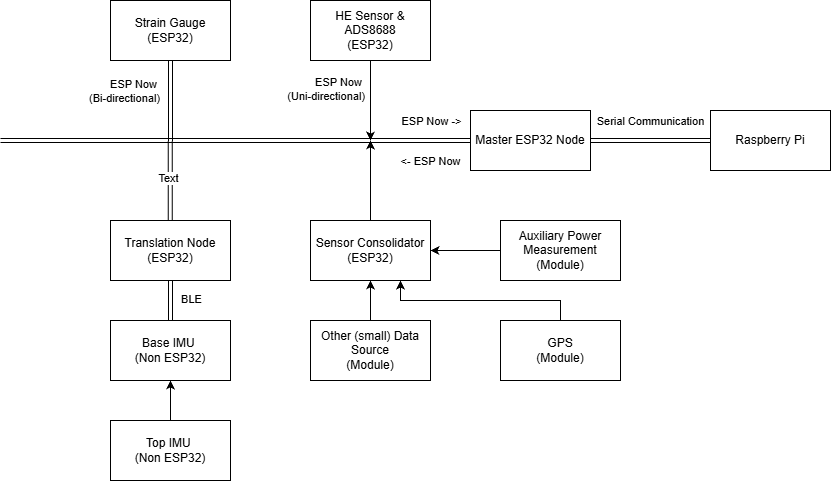

The diagram above was exported from draw.io. Its source (the exported page's mxGraphModel, read from the mxfile embedded in the PNG):
<mxGraphModel dx="885" dy="559" grid="1" gridSize="10" guides="1" tooltips="1" connect="1" arrows="1" fold="1" page="1" pageScale="1" pageWidth="1169" pageHeight="827" math="0" shadow="0">
  <root>
    <mxCell id="0" />
    <mxCell id="1" parent="0" />
    <mxCell id="xUK_BK7SCS2JYXJr3K6h-9" edge="1" parent="1" source="xUK_BK7SCS2JYXJr3K6h-2" style="edgeStyle=orthogonalEdgeStyle;shape=link;rounded=0;orthogonalLoop=1;jettySize=auto;html=1;">
      <mxGeometry relative="1" as="geometry">
        <mxPoint x="230.00000000000023" y="310" as="targetPoint" />
      </mxGeometry>
    </mxCell>
    <mxCell id="xUK_BK7SCS2JYXJr3K6h-34" connectable="0" parent="xUK_BK7SCS2JYXJr3K6h-9" style="edgeLabel;html=1;align=right;verticalAlign=middle;resizable=0;points=[];" value="&lt;span style=&quot;&quot;&gt;ESP Now&amp;nbsp;&lt;/span&gt;&lt;div style=&quot;&quot;&gt;(Bi-directional)&lt;/div&gt;" vertex="1">
      <mxGeometry relative="1" x="-0.311" y="2" as="geometry">
        <mxPoint x="-12" y="3" as="offset" />
      </mxGeometry>
    </mxCell>
    <mxCell id="xUK_BK7SCS2JYXJr3K6h-2" parent="1" style="whiteSpace=wrap;html=1;" value="Strain Gauge&lt;div&gt;(ESP32)&lt;/div&gt;" vertex="1">
      <mxGeometry height="60" width="120" x="170" y="170" as="geometry" />
    </mxCell>
    <mxCell id="xUK_BK7SCS2JYXJr3K6h-10" edge="1" parent="1" source="xUK_BK7SCS2JYXJr3K6h-3" style="edgeStyle=orthogonalEdgeStyle;rounded=0;orthogonalLoop=1;jettySize=auto;html=1;">
      <mxGeometry relative="1" as="geometry">
        <mxPoint x="430" y="310" as="targetPoint" />
      </mxGeometry>
    </mxCell>
    <mxCell id="xUK_BK7SCS2JYXJr3K6h-3" parent="1" style="whiteSpace=wrap;html=1;" value="HE Sensor &amp;amp; ADS8688&lt;div&gt;(ESP32)&lt;/div&gt;" vertex="1">
      <mxGeometry height="60" width="120" x="370" y="170" as="geometry" />
    </mxCell>
    <mxCell id="xUK_BK7SCS2JYXJr3K6h-6" edge="1" parent="1" source="xUK_BK7SCS2JYXJr3K6h-4" style="edgeStyle=orthogonalEdgeStyle;shape=link;rounded=0;orthogonalLoop=1;jettySize=auto;html=1;entryX=0;entryY=0.5;entryDx=0;entryDy=0;" target="xUK_BK7SCS2JYXJr3K6h-5">
      <mxGeometry relative="1" as="geometry" />
    </mxCell>
    <mxCell id="xUK_BK7SCS2JYXJr3K6h-7" connectable="0" parent="xUK_BK7SCS2JYXJr3K6h-6" style="edgeLabel;html=1;align=center;verticalAlign=middle;resizable=0;points=[];" value="Serial Communication" vertex="1">
      <mxGeometry relative="1" x="-0.5179" y="9" as="geometry">
        <mxPoint x="31" y="-11" as="offset" />
      </mxGeometry>
    </mxCell>
    <mxCell id="xUK_BK7SCS2JYXJr3K6h-8" edge="1" parent="1" source="xUK_BK7SCS2JYXJr3K6h-4" style="edgeStyle=orthogonalEdgeStyle;shape=link;rounded=0;orthogonalLoop=1;jettySize=auto;html=1;">
      <mxGeometry relative="1" as="geometry">
        <mxPoint x="60" y="310" as="targetPoint" />
      </mxGeometry>
    </mxCell>
    <mxCell id="xUK_BK7SCS2JYXJr3K6h-26" connectable="0" parent="xUK_BK7SCS2JYXJr3K6h-8" style="edgeLabel;html=1;align=center;verticalAlign=middle;resizable=0;points=[];" value="ESP Now -&amp;gt;" vertex="1">
      <mxGeometry relative="1" x="-0.9148" y="1" as="geometry">
        <mxPoint x="-20" y="-21" as="offset" />
      </mxGeometry>
    </mxCell>
    <mxCell id="xUK_BK7SCS2JYXJr3K6h-31" connectable="0" parent="xUK_BK7SCS2JYXJr3K6h-8" style="edgeLabel;html=1;align=center;verticalAlign=middle;resizable=0;points=[];" value="&amp;lt;- ESP Now" vertex="1">
      <mxGeometry relative="1" x="-0.886" as="geometry">
        <mxPoint x="-14" y="20" as="offset" />
      </mxGeometry>
    </mxCell>
    <mxCell id="xUK_BK7SCS2JYXJr3K6h-4" parent="1" style="whiteSpace=wrap;html=1;" value="Master ESP32 Node" vertex="1">
      <mxGeometry height="60" width="120" x="530" y="280" as="geometry" />
    </mxCell>
    <mxCell id="xUK_BK7SCS2JYXJr3K6h-5" parent="1" style="whiteSpace=wrap;html=1;" value="Raspberry Pi" vertex="1">
      <mxGeometry height="60" width="120" x="770" y="280" as="geometry" />
    </mxCell>
    <mxCell id="xUK_BK7SCS2JYXJr3K6h-16" edge="1" parent="1" source="xUK_BK7SCS2JYXJr3K6h-11" style="edgeStyle=orthogonalEdgeStyle;shape=link;rounded=0;orthogonalLoop=1;jettySize=auto;html=1;entryX=0.5;entryY=0;entryDx=0;entryDy=0;" target="xUK_BK7SCS2JYXJr3K6h-13">
      <mxGeometry relative="1" as="geometry" />
    </mxCell>
    <mxCell id="xUK_BK7SCS2JYXJr3K6h-17" connectable="0" parent="xUK_BK7SCS2JYXJr3K6h-16" style="edgeLabel;html=1;align=center;verticalAlign=middle;resizable=0;points=[];" value="BLE" vertex="1">
      <mxGeometry relative="1" x="-0.048" as="geometry">
        <mxPoint x="20" as="offset" />
      </mxGeometry>
    </mxCell>
    <mxCell id="xUK_BK7SCS2JYXJr3K6h-11" parent="1" style="whiteSpace=wrap;html=1;" value="Translation Node&lt;br&gt;&lt;div&gt;(ESP32)&lt;/div&gt;" vertex="1">
      <mxGeometry height="60" width="120" x="170" y="390" as="geometry" />
    </mxCell>
    <mxCell id="xUK_BK7SCS2JYXJr3K6h-12" edge="1" parent="1" style="edgeStyle=orthogonalEdgeStyle;shape=link;rounded=0;orthogonalLoop=1;jettySize=auto;html=1;">
      <mxGeometry relative="1" as="geometry">
        <mxPoint x="229.72" y="310" as="sourcePoint" />
        <mxPoint x="229.72000000000023" y="390" as="targetPoint" />
      </mxGeometry>
    </mxCell>
    <mxCell id="xUK_BK7SCS2JYXJr3K6h-33" connectable="0" parent="xUK_BK7SCS2JYXJr3K6h-12" style="edgeLabel;html=1;align=center;verticalAlign=middle;resizable=0;points=[];" value="Text" vertex="1">
      <mxGeometry relative="1" x="-0.0478" y="-2" as="geometry">
        <mxPoint as="offset" />
      </mxGeometry>
    </mxCell>
    <mxCell id="xUK_BK7SCS2JYXJr3K6h-13" parent="1" style="whiteSpace=wrap;html=1;" value="&lt;div&gt;Base IMU&amp;nbsp;&lt;/div&gt;&lt;div&gt;(Non ESP32)&lt;/div&gt;" vertex="1">
      <mxGeometry height="60" width="120" x="170" y="490" as="geometry" />
    </mxCell>
    <mxCell id="xUK_BK7SCS2JYXJr3K6h-15" edge="1" parent="1" source="xUK_BK7SCS2JYXJr3K6h-14" style="edgeStyle=orthogonalEdgeStyle;rounded=0;orthogonalLoop=1;jettySize=auto;html=1;entryX=0.5;entryY=1;entryDx=0;entryDy=0;" target="xUK_BK7SCS2JYXJr3K6h-13">
      <mxGeometry relative="1" as="geometry" />
    </mxCell>
    <mxCell id="xUK_BK7SCS2JYXJr3K6h-14" parent="1" style="whiteSpace=wrap;html=1;" value="&lt;div&gt;Top IMU&amp;nbsp;&lt;/div&gt;&lt;div&gt;(Non ESP32)&lt;/div&gt;" vertex="1">
      <mxGeometry height="60" width="120" x="170" y="590" as="geometry" />
    </mxCell>
    <mxCell id="xUK_BK7SCS2JYXJr3K6h-25" edge="1" parent="1" source="xUK_BK7SCS2JYXJr3K6h-18" style="edgeStyle=orthogonalEdgeStyle;rounded=0;orthogonalLoop=1;jettySize=auto;html=1;">
      <mxGeometry relative="1" as="geometry">
        <mxPoint x="430" y="310" as="targetPoint" />
      </mxGeometry>
    </mxCell>
    <mxCell id="xUK_BK7SCS2JYXJr3K6h-18" parent="1" style="whiteSpace=wrap;html=1;" value="&lt;div&gt;Sensor Consolidator&lt;/div&gt;&lt;div&gt;(ESP32)&lt;/div&gt;" vertex="1">
      <mxGeometry height="60" width="120" x="370" y="390" as="geometry" />
    </mxCell>
    <mxCell id="xUK_BK7SCS2JYXJr3K6h-20" edge="1" parent="1" source="xUK_BK7SCS2JYXJr3K6h-19" style="edgeStyle=orthogonalEdgeStyle;rounded=0;orthogonalLoop=1;jettySize=auto;html=1;entryX=1;entryY=0.5;entryDx=0;entryDy=0;" target="xUK_BK7SCS2JYXJr3K6h-18">
      <mxGeometry relative="1" as="geometry" />
    </mxCell>
    <mxCell id="xUK_BK7SCS2JYXJr3K6h-19" parent="1" style="whiteSpace=wrap;html=1;" value="&lt;div&gt;&lt;span style=&quot;background-color: transparent; color: light-dark(rgb(0, 0, 0), rgb(255, 255, 255));&quot;&gt;Auxiliary Power Measurement&lt;/span&gt;&lt;/div&gt;&lt;div&gt;&lt;span style=&quot;background-color: transparent; color: light-dark(rgb(0, 0, 0), rgb(255, 255, 255));&quot;&gt;(Module)&lt;/span&gt;&lt;/div&gt;" vertex="1">
      <mxGeometry height="60" width="120" x="560" y="390" as="geometry" />
    </mxCell>
    <mxCell id="xUK_BK7SCS2JYXJr3K6h-24" edge="1" parent="1" source="xUK_BK7SCS2JYXJr3K6h-21" style="edgeStyle=orthogonalEdgeStyle;rounded=0;orthogonalLoop=1;jettySize=auto;html=1;entryX=0.75;entryY=1;entryDx=0;entryDy=0;" target="xUK_BK7SCS2JYXJr3K6h-18">
      <mxGeometry relative="1" as="geometry">
        <Array as="points">
          <mxPoint x="620" y="470" />
          <mxPoint x="460" y="470" />
        </Array>
        <mxPoint x="430" y="470" as="targetPoint" />
      </mxGeometry>
    </mxCell>
    <mxCell id="xUK_BK7SCS2JYXJr3K6h-21" parent="1" style="whiteSpace=wrap;html=1;" value="&lt;div&gt;&lt;span style=&quot;background-color: transparent; color: light-dark(rgb(0, 0, 0), rgb(255, 255, 255));&quot;&gt;GPS&lt;/span&gt;&lt;/div&gt;&lt;div&gt;&lt;span style=&quot;background-color: transparent; color: light-dark(rgb(0, 0, 0), rgb(255, 255, 255));&quot;&gt;(Module)&lt;/span&gt;&lt;/div&gt;" vertex="1">
      <mxGeometry height="60" width="120" x="560" y="490" as="geometry" />
    </mxCell>
    <mxCell id="xUK_BK7SCS2JYXJr3K6h-23" edge="1" parent="1" source="xUK_BK7SCS2JYXJr3K6h-22" style="edgeStyle=orthogonalEdgeStyle;rounded=0;orthogonalLoop=1;jettySize=auto;html=1;entryX=0.5;entryY=1;entryDx=0;entryDy=0;" target="xUK_BK7SCS2JYXJr3K6h-18">
      <mxGeometry relative="1" as="geometry" />
    </mxCell>
    <mxCell id="xUK_BK7SCS2JYXJr3K6h-22" parent="1" style="whiteSpace=wrap;html=1;" value="&lt;div&gt;&lt;span style=&quot;background-color: transparent; color: light-dark(rgb(0, 0, 0), rgb(255, 255, 255));&quot;&gt;Other (small) Data Source&lt;/span&gt;&lt;/div&gt;&lt;div&gt;&lt;span style=&quot;background-color: transparent; color: light-dark(rgb(0, 0, 0), rgb(255, 255, 255));&quot;&gt;(Module)&lt;/span&gt;&lt;/div&gt;" vertex="1">
      <mxGeometry height="60" width="120" x="370" y="490" as="geometry" />
    </mxCell>
    <mxCell id="xUK_BK7SCS2JYXJr3K6h-32" connectable="0" parent="1" style="edgeLabel;html=1;align=right;verticalAlign=middle;resizable=0;points=[];" value="ESP Now&amp;nbsp;&lt;div&gt;(Uni-directional)&lt;/div&gt;" vertex="1">
      <mxGeometry x="430" y="260" as="geometry">
        <mxPoint x="-5" y="-2" as="offset" />
      </mxGeometry>
    </mxCell>
  </root>
</mxGraphModel>